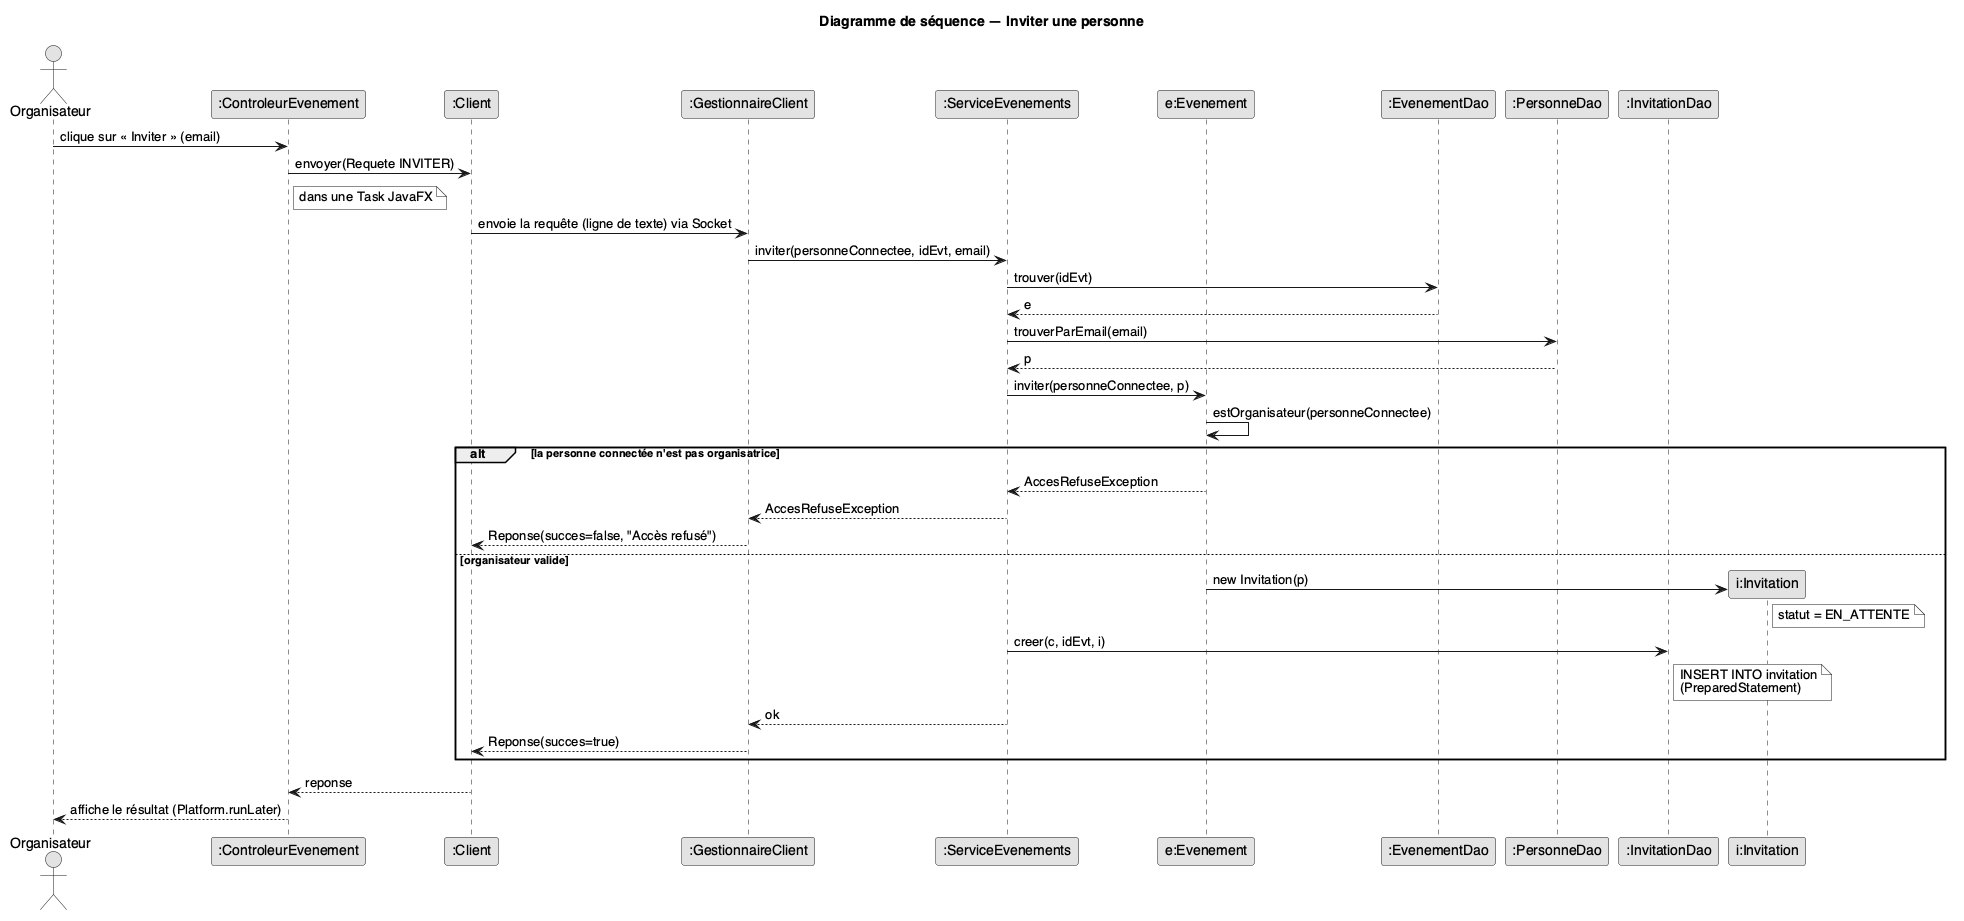

The diagram above was rendered by PlantUML. Its source (embedded in the PNG):
@startuml sequence-invitation
skinparam shadowing false
skinparam monochrome true
skinparam defaultFontName Helvetica

title Diagramme de séquence — Inviter une personne

actor Organisateur
participant ":ControleurEvenement" as IHM
participant ":Client" as C
participant ":GestionnaireClient" as GC
participant ":ServiceEvenements" as S
participant "e:Evenement" as E
participant ":EvenementDao" as D
participant ":PersonneDao" as P
participant ":InvitationDao" as ID

Organisateur -> IHM : clique sur « Inviter » (email)
IHM -> C : envoyer(Requete INVITER)
note right of IHM : dans une Task JavaFX
C -> GC : envoie la requête (ligne de texte) via Socket
GC -> S : inviter(personneConnectee, idEvt, email)
S -> D : trouver(idEvt)
D --> S : e
S -> P : trouverParEmail(email)
P --> S : p
S -> E : inviter(personneConnectee, p)
E -> E : estOrganisateur(personneConnectee)
alt la personne connectée n'est pas organisatrice
  E --> S : AccesRefuseException
  S --> GC : AccesRefuseException
  GC --> C : Reponse(succes=false, "Accès refusé")
else organisateur valide
  create participant "i:Invitation" as I
  E -> I : new Invitation(p)
  note right of I : statut = EN_ATTENTE
  S -> ID : creer(c, idEvt, i)
  note right of ID : INSERT INTO invitation\n(PreparedStatement)
  S --> GC : ok
  GC --> C : Reponse(succes=true)
end
C --> IHM : reponse
IHM --> Organisateur : affiche le résultat (Platform.runLater)
@enduml